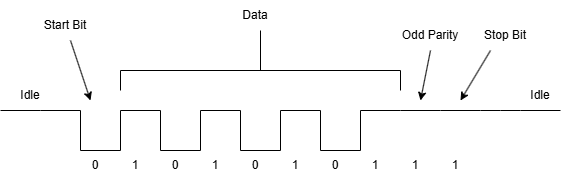

The diagram above was exported from draw.io. Its source (the exported page's mxGraphModel, read from the mxfile embedded in the PNG):
<mxGraphModel dx="1414" dy="751" grid="1" gridSize="10" guides="1" tooltips="1" connect="1" arrows="1" fold="1" page="1" pageScale="1" pageWidth="850" pageHeight="1100" math="0" shadow="0">
  <root>
    <mxCell id="0" />
    <mxCell id="1" parent="0" />
    <mxCell id="HSZQh67WyMRYtblZqDTI-2" edge="1" parent="1" style="endArrow=none;html=1;rounded=0;" value="">
      <mxGeometry height="50" relative="1" width="50" as="geometry">
        <mxPoint x="160" y="290" as="sourcePoint" />
        <mxPoint x="200" y="290" as="targetPoint" />
      </mxGeometry>
    </mxCell>
    <mxCell id="HSZQh67WyMRYtblZqDTI-3" edge="1" parent="1" style="endArrow=none;html=1;rounded=0;" value="">
      <mxGeometry height="50" relative="1" width="50" as="geometry">
        <mxPoint x="200" y="330" as="sourcePoint" />
        <mxPoint x="200" y="290" as="targetPoint" />
      </mxGeometry>
    </mxCell>
    <mxCell id="HSZQh67WyMRYtblZqDTI-4" edge="1" parent="1" style="endArrow=none;html=1;rounded=0;" value="">
      <mxGeometry height="50" relative="1" width="50" as="geometry">
        <mxPoint x="200" y="330" as="sourcePoint" />
        <mxPoint x="240" y="330" as="targetPoint" />
      </mxGeometry>
    </mxCell>
    <mxCell id="HSZQh67WyMRYtblZqDTI-6" edge="1" parent="1" style="endArrow=none;html=1;rounded=0;" value="">
      <mxGeometry height="50" relative="1" width="50" as="geometry">
        <mxPoint x="240" y="290" as="sourcePoint" />
        <mxPoint x="280" y="290" as="targetPoint" />
      </mxGeometry>
    </mxCell>
    <mxCell id="HSZQh67WyMRYtblZqDTI-7" edge="1" parent="1" style="endArrow=none;html=1;rounded=0;" value="">
      <mxGeometry height="50" relative="1" width="50" as="geometry">
        <mxPoint x="280" y="330" as="sourcePoint" />
        <mxPoint x="280" y="290" as="targetPoint" />
      </mxGeometry>
    </mxCell>
    <mxCell id="HSZQh67WyMRYtblZqDTI-8" edge="1" parent="1" style="endArrow=none;html=1;rounded=0;" value="">
      <mxGeometry height="50" relative="1" width="50" as="geometry">
        <mxPoint x="280" y="330" as="sourcePoint" />
        <mxPoint x="320" y="330" as="targetPoint" />
      </mxGeometry>
    </mxCell>
    <mxCell id="HSZQh67WyMRYtblZqDTI-9" edge="1" parent="1" style="endArrow=none;html=1;rounded=0;" value="">
      <mxGeometry height="50" relative="1" width="50" as="geometry">
        <mxPoint x="240" y="330" as="sourcePoint" />
        <mxPoint x="240" y="290" as="targetPoint" />
      </mxGeometry>
    </mxCell>
    <mxCell id="HSZQh67WyMRYtblZqDTI-10" edge="1" parent="1" style="endArrow=none;html=1;rounded=0;" value="">
      <mxGeometry height="50" relative="1" width="50" as="geometry">
        <mxPoint x="320" y="290" as="sourcePoint" />
        <mxPoint x="360" y="290" as="targetPoint" />
      </mxGeometry>
    </mxCell>
    <mxCell id="HSZQh67WyMRYtblZqDTI-11" edge="1" parent="1" style="endArrow=none;html=1;rounded=0;" value="">
      <mxGeometry height="50" relative="1" width="50" as="geometry">
        <mxPoint x="360" y="330" as="sourcePoint" />
        <mxPoint x="360" y="290" as="targetPoint" />
      </mxGeometry>
    </mxCell>
    <mxCell id="HSZQh67WyMRYtblZqDTI-12" edge="1" parent="1" style="endArrow=none;html=1;rounded=0;" value="">
      <mxGeometry height="50" relative="1" width="50" as="geometry">
        <mxPoint x="360" y="330" as="sourcePoint" />
        <mxPoint x="400" y="330" as="targetPoint" />
      </mxGeometry>
    </mxCell>
    <mxCell id="HSZQh67WyMRYtblZqDTI-13" edge="1" parent="1" style="endArrow=none;html=1;rounded=0;" value="">
      <mxGeometry height="50" relative="1" width="50" as="geometry">
        <mxPoint x="320" y="330" as="sourcePoint" />
        <mxPoint x="320" y="290" as="targetPoint" />
      </mxGeometry>
    </mxCell>
    <mxCell id="HSZQh67WyMRYtblZqDTI-14" edge="1" parent="1" style="endArrow=none;html=1;rounded=0;" value="">
      <mxGeometry height="50" relative="1" width="50" as="geometry">
        <mxPoint x="400" y="290" as="sourcePoint" />
        <mxPoint x="440" y="290" as="targetPoint" />
      </mxGeometry>
    </mxCell>
    <mxCell id="HSZQh67WyMRYtblZqDTI-15" edge="1" parent="1" style="endArrow=none;html=1;rounded=0;" value="">
      <mxGeometry height="50" relative="1" width="50" as="geometry">
        <mxPoint x="440" y="330" as="sourcePoint" />
        <mxPoint x="440" y="290" as="targetPoint" />
      </mxGeometry>
    </mxCell>
    <mxCell id="HSZQh67WyMRYtblZqDTI-16" edge="1" parent="1" style="endArrow=none;html=1;rounded=0;" value="">
      <mxGeometry height="50" relative="1" width="50" as="geometry">
        <mxPoint x="440" y="330" as="sourcePoint" />
        <mxPoint x="480" y="330" as="targetPoint" />
      </mxGeometry>
    </mxCell>
    <mxCell id="HSZQh67WyMRYtblZqDTI-17" edge="1" parent="1" style="endArrow=none;html=1;rounded=0;" value="">
      <mxGeometry height="50" relative="1" width="50" as="geometry">
        <mxPoint x="400" y="330" as="sourcePoint" />
        <mxPoint x="400" y="290" as="targetPoint" />
      </mxGeometry>
    </mxCell>
    <mxCell id="HSZQh67WyMRYtblZqDTI-18" edge="1" parent="1" style="endArrow=none;html=1;rounded=0;" value="">
      <mxGeometry height="50" relative="1" width="50" as="geometry">
        <mxPoint x="480" y="290" as="sourcePoint" />
        <mxPoint x="520" y="290" as="targetPoint" />
      </mxGeometry>
    </mxCell>
    <mxCell id="HSZQh67WyMRYtblZqDTI-20" edge="1" parent="1" style="endArrow=none;html=1;rounded=0;" value="">
      <mxGeometry height="50" relative="1" width="50" as="geometry">
        <mxPoint x="520" y="290" as="sourcePoint" />
        <mxPoint x="560" y="290" as="targetPoint" />
      </mxGeometry>
    </mxCell>
    <mxCell id="HSZQh67WyMRYtblZqDTI-21" edge="1" parent="1" style="endArrow=none;html=1;rounded=0;" value="">
      <mxGeometry height="50" relative="1" width="50" as="geometry">
        <mxPoint x="480" y="330" as="sourcePoint" />
        <mxPoint x="480" y="290" as="targetPoint" />
      </mxGeometry>
    </mxCell>
    <mxCell id="HSZQh67WyMRYtblZqDTI-22" edge="1" parent="1" style="endArrow=none;html=1;rounded=0;" value="">
      <mxGeometry height="50" relative="1" width="50" as="geometry">
        <mxPoint x="560" y="290" as="sourcePoint" />
        <mxPoint x="600" y="290" as="targetPoint" />
      </mxGeometry>
    </mxCell>
    <mxCell id="HSZQh67WyMRYtblZqDTI-24" edge="1" parent="1" style="endArrow=none;html=1;rounded=0;" value="">
      <mxGeometry height="50" relative="1" width="50" as="geometry">
        <Array as="points">
          <mxPoint x="620" y="290" />
        </Array>
        <mxPoint x="600" y="290" as="sourcePoint" />
        <mxPoint x="640" y="290" as="targetPoint" />
      </mxGeometry>
    </mxCell>
    <mxCell id="HSZQh67WyMRYtblZqDTI-26" edge="1" parent="1" style="endArrow=none;html=1;rounded=0;" value="">
      <mxGeometry height="50" relative="1" width="50" as="geometry">
        <mxPoint x="640" y="290" as="sourcePoint" />
        <mxPoint x="680" y="290" as="targetPoint" />
      </mxGeometry>
    </mxCell>
    <mxCell id="HSZQh67WyMRYtblZqDTI-30" edge="1" parent="1" style="endArrow=none;html=1;rounded=0;" value="">
      <mxGeometry height="50" relative="1" width="50" as="geometry">
        <mxPoint x="120" y="290" as="sourcePoint" />
        <mxPoint x="160" y="290" as="targetPoint" />
      </mxGeometry>
    </mxCell>
    <mxCell id="HSZQh67WyMRYtblZqDTI-31" parent="1" style="text;html=1;whiteSpace=wrap;strokeColor=none;fillColor=none;align=center;verticalAlign=middle;rounded=0;autosize=1;resizable=0;" value="Idle" vertex="1">
      <mxGeometry height="30" width="40" x="130" y="260" as="geometry" />
    </mxCell>
    <mxCell id="HSZQh67WyMRYtblZqDTI-32" parent="1" style="text;html=1;whiteSpace=wrap;strokeColor=none;fillColor=none;align=center;verticalAlign=middle;rounded=0;autosize=1;resizable=0;" value="0" vertex="1">
      <mxGeometry height="30" width="30" x="200" y="330" as="geometry" />
    </mxCell>
    <mxCell id="HSZQh67WyMRYtblZqDTI-33" parent="1" style="text;html=1;whiteSpace=wrap;strokeColor=none;fillColor=none;align=center;verticalAlign=middle;rounded=0;autosize=1;resizable=0;" value="0" vertex="1">
      <mxGeometry height="30" width="30" x="440" y="330" as="geometry" />
    </mxCell>
    <mxCell id="HSZQh67WyMRYtblZqDTI-34" parent="1" style="text;html=1;whiteSpace=wrap;strokeColor=none;fillColor=none;align=center;verticalAlign=middle;rounded=0;autosize=1;resizable=0;" value="0" vertex="1">
      <mxGeometry height="30" width="30" x="360" y="330" as="geometry" />
    </mxCell>
    <mxCell id="HSZQh67WyMRYtblZqDTI-35" parent="1" style="text;html=1;whiteSpace=wrap;strokeColor=none;fillColor=none;align=center;verticalAlign=middle;rounded=0;autosize=1;resizable=0;" value="1" vertex="1">
      <mxGeometry height="30" width="30" x="520" y="330" as="geometry" />
    </mxCell>
    <mxCell id="HSZQh67WyMRYtblZqDTI-37" parent="1" style="text;html=1;whiteSpace=wrap;strokeColor=none;fillColor=none;align=center;verticalAlign=middle;rounded=0;autosize=1;resizable=0;" value="0" vertex="1">
      <mxGeometry height="30" width="30" x="280" y="330" as="geometry" />
    </mxCell>
    <mxCell id="HSZQh67WyMRYtblZqDTI-38" parent="1" style="text;html=1;whiteSpace=wrap;strokeColor=none;fillColor=none;align=center;verticalAlign=middle;rounded=0;autosize=1;resizable=0;" value="1" vertex="1">
      <mxGeometry height="30" width="30" x="480" y="330" as="geometry" />
    </mxCell>
    <mxCell id="HSZQh67WyMRYtblZqDTI-39" parent="1" style="text;html=1;whiteSpace=wrap;strokeColor=none;fillColor=none;align=center;verticalAlign=middle;rounded=0;autosize=1;resizable=0;" value="1" vertex="1">
      <mxGeometry height="30" width="30" x="320" y="330" as="geometry" />
    </mxCell>
    <mxCell id="HSZQh67WyMRYtblZqDTI-40" parent="1" style="text;html=1;whiteSpace=wrap;strokeColor=none;fillColor=none;align=center;verticalAlign=middle;rounded=0;autosize=1;resizable=0;" value="1" vertex="1">
      <mxGeometry height="30" width="30" x="400" y="330" as="geometry" />
    </mxCell>
    <mxCell id="HSZQh67WyMRYtblZqDTI-41" parent="1" style="text;html=1;whiteSpace=wrap;strokeColor=none;fillColor=none;align=center;verticalAlign=middle;rounded=0;autosize=1;resizable=0;" value="1" vertex="1">
      <mxGeometry height="30" width="30" x="560" y="330" as="geometry" />
    </mxCell>
    <mxCell id="HSZQh67WyMRYtblZqDTI-42" parent="1" style="text;html=1;whiteSpace=wrap;strokeColor=none;fillColor=none;align=center;verticalAlign=middle;rounded=0;autosize=1;resizable=0;" value="1" vertex="1">
      <mxGeometry height="30" width="30" x="240" y="330" as="geometry" />
    </mxCell>
    <mxCell id="HSZQh67WyMRYtblZqDTI-43" parent="1" style="text;html=1;whiteSpace=wrap;strokeColor=none;fillColor=none;align=center;verticalAlign=middle;rounded=0;autosize=1;resizable=0;" value="Start Bit" vertex="1">
      <mxGeometry height="30" width="70" x="150" y="190" as="geometry" />
    </mxCell>
    <mxCell id="HSZQh67WyMRYtblZqDTI-44" parent="1" style="text;html=1;whiteSpace=wrap;strokeColor=none;fillColor=none;align=center;verticalAlign=middle;rounded=0;autosize=1;resizable=0;" value="Data" vertex="1">
      <mxGeometry height="30" width="50" x="350" y="180" as="geometry" />
    </mxCell>
    <mxCell id="HSZQh67WyMRYtblZqDTI-45" edge="1" parent="1" style="endArrow=none;html=1;rounded=0;" value="">
      <mxGeometry height="50" relative="1" width="50" as="geometry">
        <Array as="points" />
        <mxPoint x="380" y="250" as="sourcePoint" />
        <mxPoint x="380" y="210" as="targetPoint" />
      </mxGeometry>
    </mxCell>
    <mxCell id="HSZQh67WyMRYtblZqDTI-46" edge="1" parent="1" style="endArrow=none;html=1;rounded=0;" value="">
      <mxGeometry height="50" relative="1" width="50" as="geometry">
        <mxPoint x="240" y="250" as="sourcePoint" />
        <mxPoint x="520" y="250" as="targetPoint" />
      </mxGeometry>
    </mxCell>
    <mxCell id="HSZQh67WyMRYtblZqDTI-47" edge="1" parent="1" style="endArrow=none;html=1;rounded=0;" value="">
      <mxGeometry height="50" relative="1" width="50" as="geometry">
        <mxPoint x="240" y="270" as="sourcePoint" />
        <mxPoint x="240" y="250" as="targetPoint" />
      </mxGeometry>
    </mxCell>
    <mxCell id="HSZQh67WyMRYtblZqDTI-48" edge="1" parent="1" style="endArrow=none;html=1;rounded=0;" value="">
      <mxGeometry height="50" relative="1" width="50" as="geometry">
        <mxPoint x="520" y="270" as="sourcePoint" />
        <mxPoint x="520" y="250" as="targetPoint" />
      </mxGeometry>
    </mxCell>
    <mxCell id="HSZQh67WyMRYtblZqDTI-49" edge="1" parent="1" style="endArrow=classic;html=1;rounded=0;" value="">
      <mxGeometry height="50" relative="1" width="50" as="geometry">
        <mxPoint x="190" y="220" as="sourcePoint" />
        <mxPoint x="210" y="280" as="targetPoint" />
      </mxGeometry>
    </mxCell>
    <mxCell id="HSZQh67WyMRYtblZqDTI-50" parent="1" style="text;html=1;whiteSpace=wrap;strokeColor=none;fillColor=none;align=center;verticalAlign=middle;rounded=0;autosize=1;resizable=0;" value="Odd Parity" vertex="1">
      <mxGeometry height="30" width="80" x="510" y="200" as="geometry" />
    </mxCell>
    <mxCell id="HSZQh67WyMRYtblZqDTI-51" parent="1" style="text;html=1;whiteSpace=wrap;strokeColor=none;fillColor=none;align=center;verticalAlign=middle;rounded=0;autosize=1;resizable=0;" value="Idle" vertex="1">
      <mxGeometry height="30" width="40" x="640" y="260" as="geometry" />
    </mxCell>
    <mxCell id="HSZQh67WyMRYtblZqDTI-52" parent="1" style="text;html=1;whiteSpace=wrap;strokeColor=none;fillColor=none;align=center;verticalAlign=middle;rounded=0;autosize=1;resizable=0;" value="Stop Bit" vertex="1">
      <mxGeometry height="30" width="70" x="590" y="200" as="geometry" />
    </mxCell>
    <mxCell id="HSZQh67WyMRYtblZqDTI-53" edge="1" parent="1" style="endArrow=classic;html=1;rounded=0;" value="">
      <mxGeometry height="50" relative="1" width="50" as="geometry">
        <mxPoint x="550" y="230" as="sourcePoint" />
        <mxPoint x="540" y="280" as="targetPoint" />
      </mxGeometry>
    </mxCell>
    <mxCell id="HSZQh67WyMRYtblZqDTI-54" edge="1" parent="1" style="endArrow=classic;html=1;rounded=0;" value="">
      <mxGeometry height="50" relative="1" width="50" as="geometry">
        <mxPoint x="610" y="230" as="sourcePoint" />
        <mxPoint x="580" y="280" as="targetPoint" />
      </mxGeometry>
    </mxCell>
  </root>
</mxGraphModel>